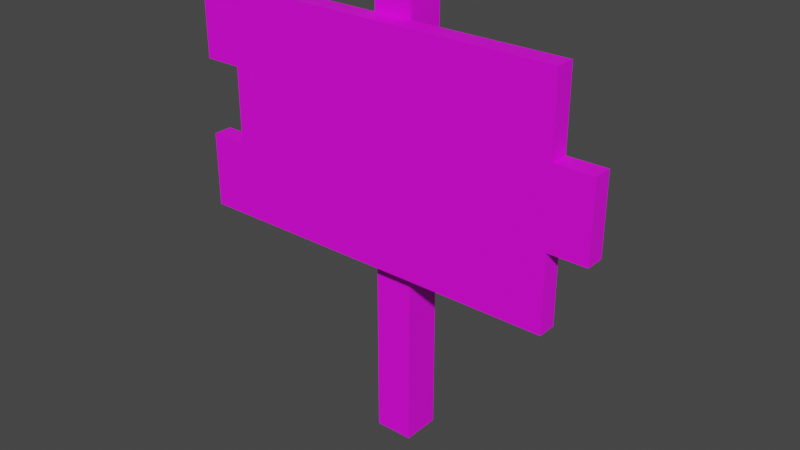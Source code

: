# Source: signpost.blend  (saved by Blender 2.90.8; exported with 4.5.12 LTS)
import bpy
from mathutils import Matrix  # noqa: F401  (used for matrix-valued properties, if any)

bpy.ops.wm.read_factory_settings(use_empty=True)
scene = bpy.context.scene
scene.name = 'Scene'

# ---- collections
col_collection = bpy.data.collections.new('Collection'); scene.collection.children.link(col_collection)

# ---- images (referenced by path relative to the original .blend; pixels are not part of the script)
import os
ASSET_DIR = os.environ.get("B2B_ASSET_DIR", "")  # directory of the original .blend (textures are referenced by path, not embedded)
HERE = os.path.dirname(os.path.abspath(__file__))  # packed textures are extracted next to this script under _unpacked/

def load_image(name, relpath, width, height, colorspace="sRGB"):
    """Load a texture the original file referenced (path relative to the .blend, or extracted next to this script)."""
    p = next((c for c in (os.path.join(HERE, relpath), os.path.join(ASSET_DIR, relpath)) if relpath and os.path.exists(c)), "")
    if p:
        img = bpy.data.images.load(p, check_existing=True)
        img.name = name
    else:  # same state as the original file: an image datablock whose file is absent (Cycles renders it pink)
        img = bpy.data.images.new(name, width, height)
        img.source = "FILE"
        img.filepath = "//" + (relpath or name)
    img.colorspace_settings.name = colorspace
    return img
img_t_signpost_png = load_image('t_signpost.png', 't_signpost.png', 1024, 1024, 'sRGB')

# ---- materials (node trees are filled in below, after node groups)
mat_material = bpy.data.materials.new('Material')
mat_material.alpha_threshold = 0.0
mat_material.use_transparent_shadow = False
mat_material.line_color = (0.0, 0.0, 0.0, 1.0)

# ---- material node trees
mat_material.use_nodes = True; mat_material.node_tree.nodes.clear()
_N = mat_material.node_tree.nodes; _L = mat_material.node_tree.links
n0 = _N.new('ShaderNodeOutputMaterial'); n0.name = 'Material Output'; n0.location = (300, 300)
n1 = _N.new('ShaderNodeBsdfPrincipled'); n1.name = 'Principled BSDF'; n1.location = (10, 300)
n1.distribution = 'GGX'
n1.subsurface_method = 'BURLEY'
n1.inputs[3].default_value = 1.45
n1.inputs[27].default_value = (0.0, 0.0, 0.0, 1.0)
n1.inputs[28].default_value = 1.0
n2 = _N.new('ShaderNodeTexImage'); n2.name = 'Image Texture'; n2.location = (-279, 190)
n2.image = img_t_signpost_png
n2.interpolation = 'Closest'
_L.new(n1.outputs[0], n0.inputs[0])
_L.new(n2.outputs[0], n1.inputs[0])
n0.is_active_output = True

# ---- world
world_world = bpy.data.worlds.new('World'); scene.world = world_world
world_world.use_nodes = True; world_world.node_tree.nodes.clear()
_N = world_world.node_tree.nodes; _L = world_world.node_tree.links
n0 = _N.new('ShaderNodeOutputWorld'); n0.name = 'World Output'; n0.location = (300, 300)
n1 = _N.new('ShaderNodeBackground'); n1.name = 'Background'; n1.location = (10, 300)
n1.inputs[0].default_value = (0.05088, 0.05088, 0.05088, 1.0)
_L.new(n1.outputs[0], n0.inputs[0])
n0.is_active_output = True
world_world.color = (0.05088, 0.05088, 0.05088)
world_world.use_sun_shadow = False
world_world.sun_shadow_jitter_overblur = 0.0

# ---- meshes
me_cube_002 = bpy.data.meshes.new('Cube.002')
me_cube_002.from_pydata([(0.125, -0.125, 0.0), (1.125, -0.125, 2.75), (1.125, -0.125, 1.25), (-1.125, -0.125, 1.25), (1.125, -0.25, 2.75), (1.125, -0.125, 2.25), (1.125, -0.125, 1.75), (-1.125, -0.125, 1.75), (-1.125, -0.125, 2.25), (-1.375, -0.25, 2.25), (-1.375, -0.25, 2.75), (-1.375, -0.125, 1.25), (1.375, -0.125, 2.25), (1.375, -0.25, 2.25), (1.375, -0.25, 1.75), (-0.125, -0.125, 0.0), (-0.125, 0.125, 0.0), (0.125, 0.125, 0.0), (-0.125, -0.125, 2.938), (-0.125, 0.125, 2.938), (0.125, 0.125, 2.938), (0.125, -0.125, 2.938), (-1.125, -0.125, 2.75), (-1.125, -0.25, 2.75), (-1.125, -0.25, 1.25), (1.125, -0.25, 1.25), (-1.125, -0.25, 1.75), (-1.125, -0.25, 2.25), (1.125, -0.25, 2.25), (1.125, -0.25, 1.75), (-1.375, -0.125, 2.25), (-1.375, -0.125, 2.75), (-1.375, -0.125, 1.75), (1.375, -0.125, 1.75), (-1.375, -0.25, 1.25), (-1.375, -0.25, 1.75)], [], [(7, 6, 2, 3), (1, 22, 23, 4), (16, 17, 0, 15), (17, 20, 21, 0), (3, 2, 25, 24), (2, 6, 29, 25), (18, 15, 0, 21), (23, 27, 28, 4), (5, 1, 4, 28), (7, 3, 11, 32), (28, 29, 14, 13), (8, 7, 26, 27), (22, 1, 5, 8), (8, 5, 6, 7), (32, 11, 34, 35), (33, 12, 13, 14), (31, 30, 9, 10), (27, 23, 10, 9), (23, 22, 31, 10), (29, 6, 33, 14), (6, 5, 12, 33), (8, 27, 9, 30), (3, 24, 34, 11), (5, 28, 13, 12), (26, 7, 32, 35), (22, 8, 30, 31), (15, 18, 19, 16), (16, 19, 20, 17), (19, 18, 21, 20), (24, 26, 35, 34), (26, 24, 25, 29), (27, 26, 29, 28)])
_uv = me_cube_002.uv_layers.new(name='UVMap')
_uv.uv.foreach_set('vector', [0.0625, 0.5469, 0.6562, 0.5469, 0.6562, 0.4062, 0.0625, 0.4062, 0.6562, 0.8438, 0.0625, 0.8438, 0.0625, 0.7969, 0.6562, 0.7969, 0.7979, 0.8604, 0.875, 0.8594, 0.875, 0.7812, 0.7979, 0.7822, 0.9375, 0.0, 0.9375, 0.7812, 0.875, 0.7812, 0.875, 0.0, 0.0625, 0.875, 0.6562, 0.875, 0.6562, 0.8438, 0.0625, 0.8438, 0.8438, 0.8594, 0.8438, 0.9844, 0.7969, 0.9844, 0.7969, 0.8594, 0.9375, 0.7812, 0.9375, 0.0, 1.0, 0.0, 1.0, 0.7812, 0.0625, 0.4062, 0.0625, 0.2812, 0.6562, 0.2812, 0.6562, 0.4062, 0.7969, 0.7812, 0.7969, 0.9219, 0.7656, 0.9219, 0.7656, 0.7812, 0.0625, 0.5469, 0.0625, 0.4062, 0.0, 0.4062, 0.0, 0.5469, 0.6562, 0.2812, 0.6562, 0.125, 0.7344, 0.125, 0.7344, 0.2812, 0.7656, 0.9219, 0.7656, 0.7812, 0.7344, 0.7812, 0.7344, 0.9219, 0.0625, 0.7969, 0.6562, 0.7969, 0.6562, 0.6719, 0.0625, 0.6719, 0.0625, 0.6719, 0.6562, 0.6719, 0.6562, 0.5469, 0.0625, 0.5469, 0.9375, 0.9219, 0.9375, 0.7812, 0.9062, 0.7812, 0.9062, 0.9219, 0.9688, 0.7812, 0.9688, 0.9219, 0.9375, 0.9219, 0.9375, 0.7812, 0.9062, 0.9219, 0.9062, 0.7812, 0.875, 0.7812, 0.875, 0.9219, 0.0625, 0.2812, 0.0625, 0.4062, 0.0, 0.4062, 0.0, 0.2812, 0.0625, 0.7969, 0.0625, 0.8438, 0.0, 0.8438, 0.0, 0.7969, 0.0625, 0.875, 0.0625, 0.9062, 0.125, 0.9062, 0.125, 0.875, 0.6562, 0.5469, 0.6562, 0.6719, 0.7344, 0.6719, 0.7344, 0.5469, 0.2656, 0.9062, 0.2656, 0.875, 0.2031, 0.875, 0.2031, 0.9062, 0.0625, 0.875, 0.0625, 0.8438, 0.0, 0.8438, 0.0, 0.875, 0.0, 0.9062, 0.0, 0.875, 0.0625, 0.875, 0.0625, 0.9062, 0.2031, 0.875, 0.2031, 0.9062, 0.125, 0.9062, 0.125, 0.875, 0.0625, 0.7969, 0.0625, 0.6719, 0.0, 0.6719, 0.0, 0.7969, 0.7344, 0.0, 0.7344, 0.7812, 0.7969, 0.7812, 0.7969, 0.0, 0.7969, 0.0, 0.7969, 0.7812, 0.875, 0.7812, 0.875, 0.0, 0.7969, 0.8594, 0.7969, 0.7812, 0.875, 0.7812, 0.875, 0.8594, 0.0625, 0.0, 0.0625, 0.125, 0.0, 0.125, 0.0, 0.0, 0.0625, 0.125, 0.0625, 0.0, 0.6562, 0.0, 0.6562, 0.125, 0.0625, 0.2812, 0.0625, 0.125, 0.6562, 0.125, 0.6562, 0.2812])
_ca = me_cube_002.color_attributes.new('Col', 'BYTE_COLOR', 'CORNER')
_ca.data.foreach_set('color', [1.0, 1.0, 1.0, 1.0, 1.0, 1.0, 1.0, 1.0, 1.0, 1.0, 1.0, 1.0, 1.0, 1.0, 1.0, 1.0, 1.0, 1.0, 1.0, 1.0, 1.0, 1.0, 1.0, 1.0, 1.0, 1.0, 1.0, 1.0, 1.0, 1.0, 1.0, 1.0, 1.0, 1.0, 1.0, 1.0, 1.0, 1.0, 1.0, 1.0, 1.0, 1.0, 1.0, 1.0, 1.0, 1.0, 1.0, 1.0, 1.0, 1.0, 1.0, 1.0, 1.0, 1.0, 1.0, 1.0, 1.0, 1.0, 1.0, 1.0, 1.0, 1.0, 1.0, 1.0, 1.0, 1.0, 1.0, 1.0, 1.0, 1.0, 1.0, 1.0, 1.0, 1.0, 1.0, 1.0, 1.0, 1.0, 1.0, 1.0, 1.0, 1.0, 1.0, 1.0, 1.0, 1.0, 1.0, 1.0, 1.0, 1.0, 1.0, 1.0, 1.0, 1.0, 1.0, 1.0, 1.0, 1.0, 1.0, 1.0, 1.0, 1.0, 1.0, 1.0, 1.0, 1.0, 1.0, 1.0, 1.0, 1.0, 1.0, 1.0, 1.0, 1.0, 1.0, 1.0, 1.0, 1.0, 1.0, 1.0, 1.0, 1.0, 1.0, 1.0, 1.0, 1.0, 1.0, 1.0, 1.0, 1.0, 1.0, 1.0, 1.0, 1.0, 1.0, 1.0, 1.0, 1.0, 1.0, 1.0, 1.0, 1.0, 1.0, 1.0, 1.0, 1.0, 1.0, 1.0, 1.0, 1.0, 1.0, 1.0, 1.0, 1.0, 1.0, 1.0, 1.0, 1.0, 1.0, 1.0, 1.0, 1.0, 1.0, 1.0, 1.0, 1.0, 1.0, 1.0, 1.0, 1.0, 1.0, 1.0, 1.0, 1.0, 1.0, 1.0, 1.0, 1.0, 1.0, 1.0, 1.0, 1.0, 1.0, 1.0, 1.0, 1.0, 1.0, 1.0, 1.0, 1.0, 1.0, 1.0, 1.0, 1.0, 1.0, 1.0, 1.0, 1.0, 1.0, 1.0, 1.0, 1.0, 1.0, 1.0, 1.0, 1.0, 1.0, 1.0, 1.0, 1.0, 1.0, 1.0, 1.0, 1.0, 1.0, 1.0, 1.0, 1.0, 1.0, 1.0, 1.0, 1.0, 1.0, 1.0, 1.0, 1.0, 1.0, 1.0, 1.0, 1.0, 1.0, 1.0, 1.0, 1.0, 1.0, 1.0, 1.0, 1.0, 1.0, 1.0, 1.0, 1.0, 1.0, 1.0, 1.0, 1.0, 1.0, 1.0, 1.0, 1.0, 1.0, 1.0, 1.0, 1.0, 1.0, 1.0, 1.0, 1.0, 1.0, 1.0, 1.0, 1.0, 1.0, 1.0, 1.0, 1.0, 1.0, 1.0, 1.0, 1.0, 1.0, 1.0, 1.0, 1.0, 1.0, 1.0, 1.0, 1.0, 1.0, 1.0, 1.0, 1.0, 1.0, 1.0, 1.0, 1.0, 1.0, 1.0, 1.0, 1.0, 1.0, 1.0, 1.0, 1.0, 1.0, 1.0, 1.0, 1.0, 1.0, 1.0, 1.0, 1.0, 1.0, 1.0, 1.0, 1.0, 1.0, 1.0, 1.0, 1.0, 1.0, 1.0, 1.0, 1.0, 1.0, 1.0, 1.0, 1.0, 1.0, 1.0, 1.0, 1.0, 1.0, 1.0, 1.0, 1.0, 1.0, 1.0, 1.0, 1.0, 1.0, 1.0, 1.0, 1.0, 1.0, 1.0, 1.0, 1.0, 1.0, 1.0, 1.0, 1.0, 1.0, 1.0, 1.0, 1.0, 1.0, 1.0, 1.0, 1.0, 1.0, 1.0, 1.0, 1.0, 1.0, 1.0, 1.0, 1.0, 1.0, 1.0, 1.0, 1.0, 1.0, 1.0, 1.0, 1.0, 1.0, 1.0, 1.0, 1.0, 1.0, 1.0, 1.0, 1.0, 1.0, 1.0, 1.0, 1.0, 1.0, 1.0, 1.0, 1.0, 1.0, 1.0, 1.0, 1.0, 1.0, 1.0, 1.0, 1.0, 1.0, 1.0, 1.0, 1.0, 1.0, 1.0, 1.0, 1.0, 1.0, 1.0, 1.0, 1.0, 1.0, 1.0, 1.0, 1.0, 1.0, 1.0, 1.0, 1.0, 1.0, 1.0, 1.0, 1.0, 1.0, 1.0, 1.0, 1.0, 1.0, 1.0, 1.0, 1.0, 1.0, 1.0, 1.0, 1.0, 1.0, 1.0, 1.0, 1.0, 1.0, 1.0, 1.0, 1.0, 1.0, 1.0, 1.0, 1.0, 1.0, 1.0, 1.0, 1.0, 1.0, 1.0, 1.0, 1.0, 1.0, 1.0, 1.0, 1.0, 1.0, 1.0, 1.0, 1.0, 1.0, 1.0, 1.0, 1.0, 1.0, 1.0, 1.0, 1.0, 1.0, 1.0, 1.0, 1.0, 1.0, 1.0, 1.0, 1.0, 1.0, 1.0, 1.0, 1.0, 1.0, 1.0, 1.0, 1.0, 1.0, 1.0, 1.0, 1.0, 1.0, 1.0, 1.0, 1.0, 1.0, 1.0, 1.0, 1.0, 1.0, 1.0, 1.0, 1.0, 1.0, 1.0, 1.0, 1.0, 1.0, 1.0, 1.0, 1.0, 1.0, 1.0, 1.0, 1.0, 1.0, 1.0, 1.0, 1.0, 1.0, 1.0])
me_cube_002.materials.append(mat_material)
me_cube_002.use_remesh_fix_poles = True
me_cube_002.use_remesh_preserve_attributes = False
me_cube_002.use_mirror_vertex_groups = False
me_cube_002.use_paint_bone_selection = False
me_cube_002.use_paint_mask = True
me_cube_002.update()

# ---- objects
ob_signpost = bpy.data.objects.new('Signpost', me_cube_002)

# ---- transforms, parenting, visibility, modifiers, constraints
ob_signpost.location = (0.0, 0.0, 0.0)
ob_signpost.lineart.crease_threshold = 0.0

# ---- collection membership
col_collection.objects.link(ob_signpost)

# ---- scene / render settings (as saved in the file)
scene.frame_start = 1; scene.frame_end = 250; scene.frame_set(1)
scene.render.engine = 'BLENDER_EEVEE_NEXT'
scene.cycles.use_denoising = False
scene.cycles.samples = 128
scene.cycles.sampling_pattern = 'TABULATED_SOBOL'
scene.cycles.use_adaptive_sampling = False
scene.cycles.use_light_tree = False
scene.view_settings.view_transform = 'Filmic'
bpy.context.view_layer.update()

# ---- added for rendering (the .blend has no active camera and no usable light): camera, sun
cam_auto = bpy.data.cameras.new('AutoCamera')
cam_auto.lens = 50.0
cam_auto.sensor_width = 36.0
cam_auto.clip_end = 1000.0
ob_auto_camera = bpy.data.objects.new('AutoCamera', cam_auto)
scene.collection.objects.link(ob_auto_camera)
ob_auto_camera.location = (3.7391, -4.54942, 4.46003)
ob_auto_camera.rotation_euler = (1.09748, -7.21219e-08, 0.694738)
scene.camera = ob_auto_camera
light_auto_sun = bpy.data.lights.new('AutoSun', 'SUN')
light_auto_sun.energy = 3.0
light_auto_sun.angle = 0.0523599
ob_auto_sun = bpy.data.objects.new('AutoSun', light_auto_sun)
scene.collection.objects.link(ob_auto_sun)
ob_auto_sun.rotation_euler = (0.872665, 0.174533, 0.523599)
bpy.context.view_layer.update()
